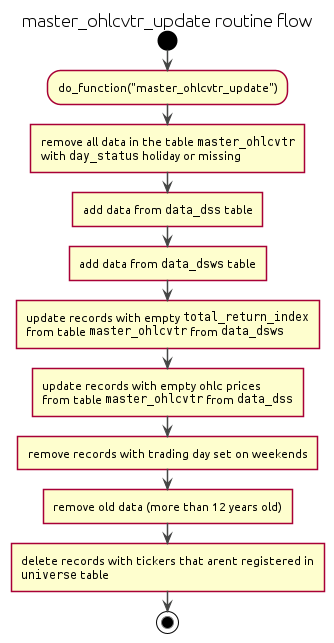

The diagram above was rendered by PlantUML. Its source (embedded in the PNG):
@startuml master_ohlcvtr_update

title "master_ohlcvtr_update routine flow"

!theme vibrant

skinparam Shadowing false
skinparam DefaultFontName Ubuntu
skinparam ParticipantPadding 20
skinparam BoxPadding 10
skinparam ConditionEndStyle diamond

start

:do_function("master_ohlcvtr_update");

:remove all data in the table ""master_ohlcvtr""\nwith ""day_status"" holiday or missing]

:add data from ""data_dss"" table]

:add data from ""data_dsws"" table]

:update records with empty ""total_return_index""\nfrom table ""master_ohlcvtr"" from ""data_dsws""]

:update records with empty ohlc prices\nfrom table ""master_ohlcvtr"" from ""data_dss""]

:remove records with trading day set on weekends]

:remove old data (more than 12 years old)]

:delete records with tickers that arent registered in\n""universe"" table]

stop

@enduml